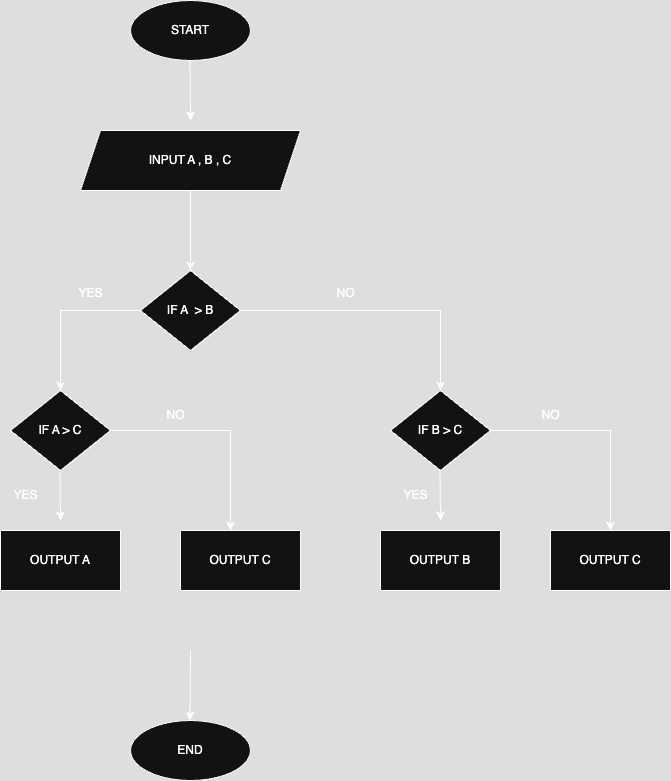

The diagram above was exported from draw.io. Its source (the exported page's mxGraphModel, read from the mxfile embedded in the PNG):
<mxGraphModel dx="1218" dy="780" grid="1" gridSize="10" guides="1" tooltips="1" connect="1" arrows="1" fold="1" page="1" pageScale="1" pageWidth="827" pageHeight="1169" math="0" shadow="0">
  <root>
    <mxCell id="0" />
    <mxCell id="1" parent="0" />
    <mxCell id="lXRA9GgqCS-57bsNEyz6-2" value="" style="endArrow=classic;html=1;rounded=0;exitX=0.5;exitY=1;exitDx=0;exitDy=0;" edge="1" parent="1">
      <mxGeometry width="50" height="50" relative="1" as="geometry">
        <mxPoint x="439.5" y="130" as="sourcePoint" />
        <mxPoint x="440" y="190" as="targetPoint" />
      </mxGeometry>
    </mxCell>
    <mxCell id="lXRA9GgqCS-57bsNEyz6-3" value="START" style="ellipse;whiteSpace=wrap;html=1;" vertex="1" parent="1">
      <mxGeometry x="380" y="70" width="120" height="60" as="geometry" />
    </mxCell>
    <mxCell id="lXRA9GgqCS-57bsNEyz6-9" value="END" style="ellipse;whiteSpace=wrap;html=1;" vertex="1" parent="1">
      <mxGeometry x="380" y="790" width="120" height="60" as="geometry" />
    </mxCell>
    <mxCell id="lXRA9GgqCS-57bsNEyz6-10" value="" style="endArrow=classic;html=1;rounded=0;exitX=0.5;exitY=1;exitDx=0;exitDy=0;" edge="1" parent="1">
      <mxGeometry width="50" height="50" relative="1" as="geometry">
        <mxPoint x="440" y="720" as="sourcePoint" />
        <mxPoint x="439.5" y="790" as="targetPoint" />
      </mxGeometry>
    </mxCell>
    <mxCell id="lXRA9GgqCS-57bsNEyz6-11" value="INPUT A , B , C" style="shape=parallelogram;perimeter=parallelogramPerimeter;whiteSpace=wrap;html=1;fixedSize=1;" vertex="1" parent="1">
      <mxGeometry x="330" y="200" width="220" height="60" as="geometry" />
    </mxCell>
    <mxCell id="lXRA9GgqCS-57bsNEyz6-12" value="" style="endArrow=classic;html=1;rounded=0;exitX=0.5;exitY=1;exitDx=0;exitDy=0;" edge="1" parent="1" source="lXRA9GgqCS-57bsNEyz6-11">
      <mxGeometry width="50" height="50" relative="1" as="geometry">
        <mxPoint x="400" y="460" as="sourcePoint" />
        <mxPoint x="440" y="340" as="targetPoint" />
      </mxGeometry>
    </mxCell>
    <mxCell id="lXRA9GgqCS-57bsNEyz6-13" value="IF A&amp;nbsp; &amp;gt; B" style="rhombus;whiteSpace=wrap;html=1;" vertex="1" parent="1">
      <mxGeometry x="390" y="340" width="100" height="80" as="geometry" />
    </mxCell>
    <mxCell id="lXRA9GgqCS-57bsNEyz6-14" value="" style="endArrow=classic;html=1;rounded=0;exitX=0;exitY=0.5;exitDx=0;exitDy=0;" edge="1" parent="1" source="lXRA9GgqCS-57bsNEyz6-13">
      <mxGeometry width="50" height="50" relative="1" as="geometry">
        <mxPoint x="400" y="460" as="sourcePoint" />
        <mxPoint x="310" y="460" as="targetPoint" />
        <Array as="points">
          <mxPoint x="310" y="380" />
        </Array>
      </mxGeometry>
    </mxCell>
    <mxCell id="lXRA9GgqCS-57bsNEyz6-15" value="" style="endArrow=classic;html=1;rounded=0;exitX=0;exitY=0.5;exitDx=0;exitDy=0;" edge="1" parent="1">
      <mxGeometry width="50" height="50" relative="1" as="geometry">
        <mxPoint x="490" y="380" as="sourcePoint" />
        <mxPoint x="690" y="460" as="targetPoint" />
        <Array as="points">
          <mxPoint x="690" y="380" />
        </Array>
      </mxGeometry>
    </mxCell>
    <mxCell id="lXRA9GgqCS-57bsNEyz6-16" value="IF A &amp;gt; C" style="rhombus;whiteSpace=wrap;html=1;" vertex="1" parent="1">
      <mxGeometry x="260" y="460" width="100" height="80" as="geometry" />
    </mxCell>
    <mxCell id="lXRA9GgqCS-57bsNEyz6-17" value="IF B &amp;gt; C" style="rhombus;whiteSpace=wrap;html=1;" vertex="1" parent="1">
      <mxGeometry x="640" y="460" width="100" height="80" as="geometry" />
    </mxCell>
    <mxCell id="lXRA9GgqCS-57bsNEyz6-18" value="" style="endArrow=classic;html=1;rounded=0;exitX=0.5;exitY=1;exitDx=0;exitDy=0;" edge="1" parent="1">
      <mxGeometry width="50" height="50" relative="1" as="geometry">
        <mxPoint x="309.5" y="540" as="sourcePoint" />
        <mxPoint x="310" y="590" as="targetPoint" />
      </mxGeometry>
    </mxCell>
    <mxCell id="lXRA9GgqCS-57bsNEyz6-19" value="OUTPUT A" style="rounded=0;whiteSpace=wrap;html=1;" vertex="1" parent="1">
      <mxGeometry x="250" y="600" width="120" height="60" as="geometry" />
    </mxCell>
    <mxCell id="lXRA9GgqCS-57bsNEyz6-20" value="" style="endArrow=classic;html=1;rounded=0;exitX=1;exitY=0.5;exitDx=0;exitDy=0;" edge="1" parent="1" source="lXRA9GgqCS-57bsNEyz6-16">
      <mxGeometry width="50" height="50" relative="1" as="geometry">
        <mxPoint x="330" y="560" as="sourcePoint" />
        <mxPoint x="480" y="600" as="targetPoint" />
        <Array as="points">
          <mxPoint x="480" y="500" />
        </Array>
      </mxGeometry>
    </mxCell>
    <mxCell id="lXRA9GgqCS-57bsNEyz6-21" value="OUTPUT C" style="rounded=0;whiteSpace=wrap;html=1;" vertex="1" parent="1">
      <mxGeometry x="430" y="600" width="120" height="60" as="geometry" />
    </mxCell>
    <mxCell id="lXRA9GgqCS-57bsNEyz6-22" value="YES" style="text;html=1;align=center;verticalAlign=middle;resizable=0;points=[];autosize=1;strokeColor=none;fillColor=none;" vertex="1" parent="1">
      <mxGeometry x="315" y="348" width="50" height="30" as="geometry" />
    </mxCell>
    <mxCell id="lXRA9GgqCS-57bsNEyz6-23" value="YES" style="text;html=1;align=center;verticalAlign=middle;resizable=0;points=[];autosize=1;strokeColor=none;fillColor=none;" vertex="1" parent="1">
      <mxGeometry x="250" y="550" width="50" height="30" as="geometry" />
    </mxCell>
    <mxCell id="lXRA9GgqCS-57bsNEyz6-24" value="NO" style="text;html=1;align=center;verticalAlign=middle;resizable=0;points=[];autosize=1;strokeColor=none;fillColor=none;" vertex="1" parent="1">
      <mxGeometry x="405" y="470" width="40" height="30" as="geometry" />
    </mxCell>
    <mxCell id="lXRA9GgqCS-57bsNEyz6-25" value="NO" style="text;html=1;align=center;verticalAlign=middle;resizable=0;points=[];autosize=1;strokeColor=none;fillColor=none;" vertex="1" parent="1">
      <mxGeometry x="575" y="348" width="40" height="30" as="geometry" />
    </mxCell>
    <mxCell id="lXRA9GgqCS-57bsNEyz6-26" value="" style="endArrow=classic;html=1;rounded=0;exitX=0.5;exitY=1;exitDx=0;exitDy=0;" edge="1" parent="1">
      <mxGeometry width="50" height="50" relative="1" as="geometry">
        <mxPoint x="689.5" y="540" as="sourcePoint" />
        <mxPoint x="690" y="590" as="targetPoint" />
      </mxGeometry>
    </mxCell>
    <mxCell id="lXRA9GgqCS-57bsNEyz6-27" value="OUTPUT B" style="rounded=0;whiteSpace=wrap;html=1;" vertex="1" parent="1">
      <mxGeometry x="630" y="600" width="120" height="60" as="geometry" />
    </mxCell>
    <mxCell id="lXRA9GgqCS-57bsNEyz6-28" value="" style="endArrow=classic;html=1;rounded=0;exitX=1;exitY=0.5;exitDx=0;exitDy=0;" edge="1" parent="1">
      <mxGeometry width="50" height="50" relative="1" as="geometry">
        <mxPoint x="740" y="500" as="sourcePoint" />
        <mxPoint x="860" y="600" as="targetPoint" />
        <Array as="points">
          <mxPoint x="860" y="500" />
        </Array>
      </mxGeometry>
    </mxCell>
    <mxCell id="lXRA9GgqCS-57bsNEyz6-29" value="OUTPUT C" style="rounded=0;whiteSpace=wrap;html=1;" vertex="1" parent="1">
      <mxGeometry x="800" y="600" width="120" height="60" as="geometry" />
    </mxCell>
    <mxCell id="lXRA9GgqCS-57bsNEyz6-30" value="YES" style="text;html=1;align=center;verticalAlign=middle;resizable=0;points=[];autosize=1;strokeColor=none;fillColor=none;" vertex="1" parent="1">
      <mxGeometry x="640" y="550" width="50" height="30" as="geometry" />
    </mxCell>
    <mxCell id="lXRA9GgqCS-57bsNEyz6-31" value="NO" style="text;html=1;align=center;verticalAlign=middle;resizable=0;points=[];autosize=1;strokeColor=none;fillColor=none;" vertex="1" parent="1">
      <mxGeometry x="780" y="470" width="40" height="30" as="geometry" />
    </mxCell>
  </root>
</mxGraphModel>